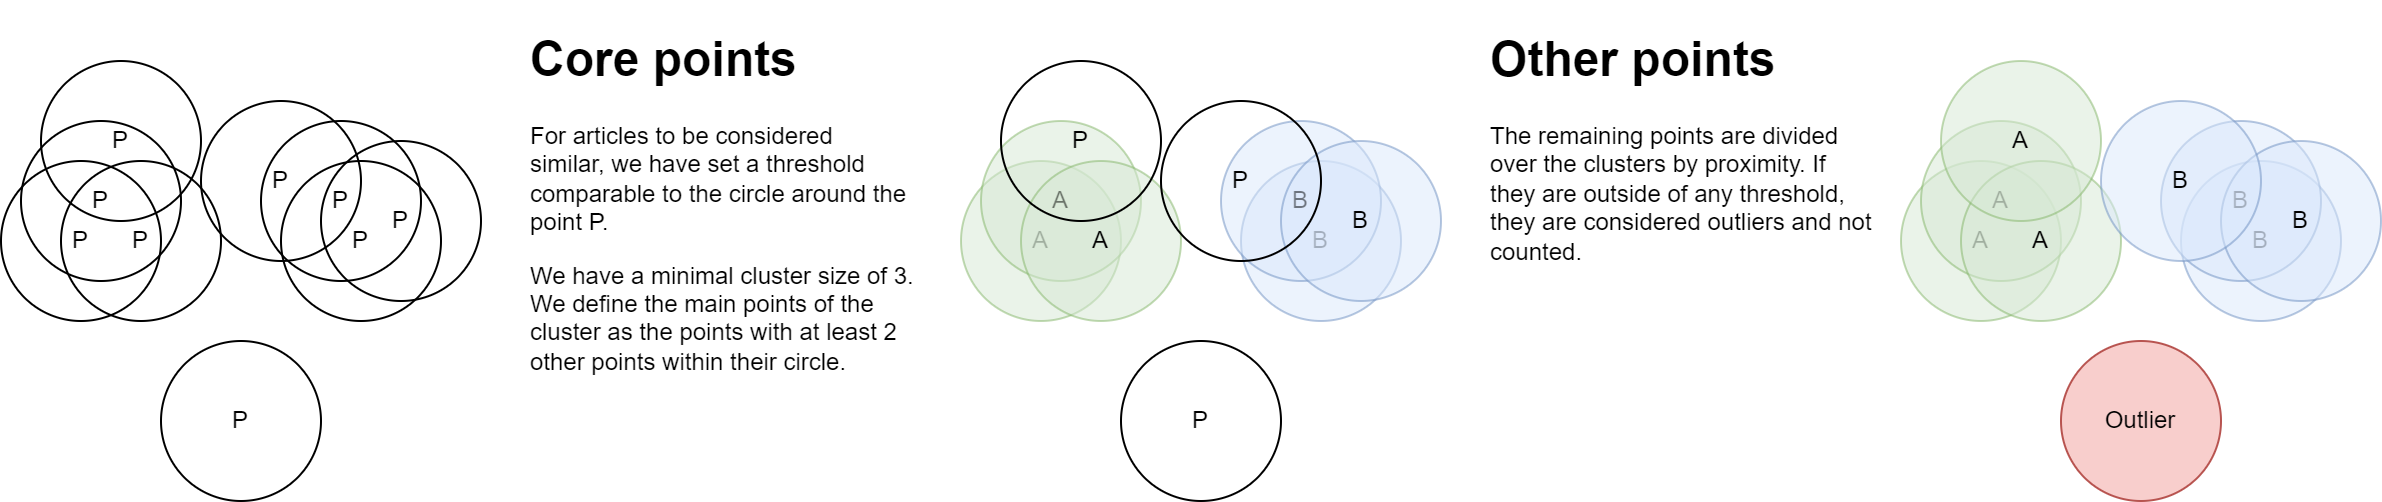

The diagram above was exported from draw.io. Its source (the exported page's mxGraphModel, read from the mxfile embedded in the PNG):
<mxGraphModel dx="1422" dy="762" grid="1" gridSize="10" guides="1" tooltips="1" connect="1" arrows="1" fold="1" page="1" pageScale="1" pageWidth="850" pageHeight="1100" math="0" shadow="0">
  <root>
    <mxCell id="0" />
    <mxCell id="1" parent="0" />
    <mxCell id="lisRz7FhFPDr1yxHbRqB-1" value="P" style="ellipse;whiteSpace=wrap;html=1;aspect=fixed;fillColor=none;" vertex="1" parent="1">
      <mxGeometry x="100" y="90" width="80" height="80" as="geometry" />
    </mxCell>
    <mxCell id="lisRz7FhFPDr1yxHbRqB-3" value="P" style="ellipse;whiteSpace=wrap;html=1;aspect=fixed;fillColor=none;" vertex="1" parent="1">
      <mxGeometry x="110" y="70" width="80" height="80" as="geometry" />
    </mxCell>
    <mxCell id="lisRz7FhFPDr1yxHbRqB-4" value="P" style="ellipse;whiteSpace=wrap;html=1;aspect=fixed;fillColor=none;" vertex="1" parent="1">
      <mxGeometry x="130" y="90" width="80" height="80" as="geometry" />
    </mxCell>
    <mxCell id="lisRz7FhFPDr1yxHbRqB-5" value="P" style="ellipse;whiteSpace=wrap;html=1;aspect=fixed;fillColor=none;" vertex="1" parent="1">
      <mxGeometry x="240" y="90" width="80" height="80" as="geometry" />
    </mxCell>
    <mxCell id="lisRz7FhFPDr1yxHbRqB-6" value="P" style="ellipse;whiteSpace=wrap;html=1;aspect=fixed;fillColor=none;" vertex="1" parent="1">
      <mxGeometry x="230" y="70" width="80" height="80" as="geometry" />
    </mxCell>
    <mxCell id="lisRz7FhFPDr1yxHbRqB-7" value="P" style="ellipse;whiteSpace=wrap;html=1;aspect=fixed;fillColor=none;" vertex="1" parent="1">
      <mxGeometry x="260" y="80" width="80" height="80" as="geometry" />
    </mxCell>
    <mxCell id="lisRz7FhFPDr1yxHbRqB-8" value="P" style="ellipse;whiteSpace=wrap;html=1;aspect=fixed;fillColor=none;" vertex="1" parent="1">
      <mxGeometry x="200" y="60" width="80" height="80" as="geometry" />
    </mxCell>
    <mxCell id="lisRz7FhFPDr1yxHbRqB-9" value="P" style="ellipse;whiteSpace=wrap;html=1;aspect=fixed;fillColor=none;" vertex="1" parent="1">
      <mxGeometry x="120" y="40" width="80" height="80" as="geometry" />
    </mxCell>
    <mxCell id="lisRz7FhFPDr1yxHbRqB-10" value="&lt;h1&gt;Core points&lt;/h1&gt;&lt;p&gt;For articles to be considered similar, we have set a threshold comparable to the circle around the point P.&lt;/p&gt;&lt;p&gt;We have a minimal cluster size of 3. We define the main points of the cluster as the points with at least 2 other points within their circle.&lt;/p&gt;" style="text;html=1;strokeColor=none;fillColor=none;spacing=5;spacingTop=-20;whiteSpace=wrap;overflow=hidden;rounded=0;" vertex="1" parent="1">
      <mxGeometry x="360" y="20" width="200" height="200" as="geometry" />
    </mxCell>
    <mxCell id="lisRz7FhFPDr1yxHbRqB-11" value="P" style="ellipse;whiteSpace=wrap;html=1;aspect=fixed;fillColor=none;" vertex="1" parent="1">
      <mxGeometry x="180" y="180" width="80" height="80" as="geometry" />
    </mxCell>
    <mxCell id="lisRz7FhFPDr1yxHbRqB-12" value="A" style="ellipse;whiteSpace=wrap;html=1;aspect=fixed;fillColor=#d5e8d4;strokeColor=#82b366;opacity=50;" vertex="1" parent="1">
      <mxGeometry x="580" y="90" width="80" height="80" as="geometry" />
    </mxCell>
    <mxCell id="lisRz7FhFPDr1yxHbRqB-13" value="A" style="ellipse;whiteSpace=wrap;html=1;aspect=fixed;fillColor=#d5e8d4;strokeColor=#82b366;opacity=50;" vertex="1" parent="1">
      <mxGeometry x="590" y="70" width="80" height="80" as="geometry" />
    </mxCell>
    <mxCell id="lisRz7FhFPDr1yxHbRqB-14" value="A" style="ellipse;whiteSpace=wrap;html=1;aspect=fixed;fillColor=#d5e8d4;strokeColor=#82b366;opacity=50;" vertex="1" parent="1">
      <mxGeometry x="610" y="90" width="80" height="80" as="geometry" />
    </mxCell>
    <mxCell id="lisRz7FhFPDr1yxHbRqB-15" value="B" style="ellipse;whiteSpace=wrap;html=1;aspect=fixed;fillColor=#dae8fc;strokeColor=#6c8ebf;opacity=50;" vertex="1" parent="1">
      <mxGeometry x="720" y="90" width="80" height="80" as="geometry" />
    </mxCell>
    <mxCell id="lisRz7FhFPDr1yxHbRqB-16" value="B" style="ellipse;whiteSpace=wrap;html=1;aspect=fixed;fillColor=#dae8fc;strokeColor=#6c8ebf;opacity=50;" vertex="1" parent="1">
      <mxGeometry x="710" y="70" width="80" height="80" as="geometry" />
    </mxCell>
    <mxCell id="lisRz7FhFPDr1yxHbRqB-17" value="B" style="ellipse;whiteSpace=wrap;html=1;aspect=fixed;fillColor=#dae8fc;strokeColor=#6c8ebf;opacity=50;" vertex="1" parent="1">
      <mxGeometry x="740" y="80" width="80" height="80" as="geometry" />
    </mxCell>
    <mxCell id="lisRz7FhFPDr1yxHbRqB-18" value="P" style="ellipse;whiteSpace=wrap;html=1;aspect=fixed;fillColor=none;" vertex="1" parent="1">
      <mxGeometry x="680" y="60" width="80" height="80" as="geometry" />
    </mxCell>
    <mxCell id="lisRz7FhFPDr1yxHbRqB-19" value="P" style="ellipse;whiteSpace=wrap;html=1;aspect=fixed;fillColor=none;" vertex="1" parent="1">
      <mxGeometry x="600" y="40" width="80" height="80" as="geometry" />
    </mxCell>
    <mxCell id="lisRz7FhFPDr1yxHbRqB-20" value="P" style="ellipse;whiteSpace=wrap;html=1;aspect=fixed;fillColor=none;" vertex="1" parent="1">
      <mxGeometry x="660" y="180" width="80" height="80" as="geometry" />
    </mxCell>
    <mxCell id="lisRz7FhFPDr1yxHbRqB-21" value="&lt;h1&gt;Other points&lt;/h1&gt;&lt;p&gt;The remaining points are divided over the clusters by proximity. If they are outside of any threshold, they are considered outliers and not counted.&lt;/p&gt;" style="text;html=1;strokeColor=none;fillColor=none;spacing=5;spacingTop=-20;whiteSpace=wrap;overflow=hidden;rounded=0;" vertex="1" parent="1">
      <mxGeometry x="840" y="20" width="200" height="200" as="geometry" />
    </mxCell>
    <mxCell id="lisRz7FhFPDr1yxHbRqB-22" value="A" style="ellipse;whiteSpace=wrap;html=1;aspect=fixed;fillColor=#d5e8d4;strokeColor=#82b366;opacity=50;" vertex="1" parent="1">
      <mxGeometry x="1050" y="90" width="80" height="80" as="geometry" />
    </mxCell>
    <mxCell id="lisRz7FhFPDr1yxHbRqB-23" value="A" style="ellipse;whiteSpace=wrap;html=1;aspect=fixed;fillColor=#d5e8d4;strokeColor=#82b366;opacity=50;" vertex="1" parent="1">
      <mxGeometry x="1060" y="70" width="80" height="80" as="geometry" />
    </mxCell>
    <mxCell id="lisRz7FhFPDr1yxHbRqB-24" value="A" style="ellipse;whiteSpace=wrap;html=1;aspect=fixed;fillColor=#d5e8d4;strokeColor=#82b366;opacity=50;" vertex="1" parent="1">
      <mxGeometry x="1080" y="90" width="80" height="80" as="geometry" />
    </mxCell>
    <mxCell id="lisRz7FhFPDr1yxHbRqB-25" value="B" style="ellipse;whiteSpace=wrap;html=1;aspect=fixed;fillColor=#dae8fc;strokeColor=#6c8ebf;opacity=50;" vertex="1" parent="1">
      <mxGeometry x="1190" y="90" width="80" height="80" as="geometry" />
    </mxCell>
    <mxCell id="lisRz7FhFPDr1yxHbRqB-26" value="B" style="ellipse;whiteSpace=wrap;html=1;aspect=fixed;fillColor=#dae8fc;strokeColor=#6c8ebf;opacity=50;" vertex="1" parent="1">
      <mxGeometry x="1180" y="70" width="80" height="80" as="geometry" />
    </mxCell>
    <mxCell id="lisRz7FhFPDr1yxHbRqB-27" value="B" style="ellipse;whiteSpace=wrap;html=1;aspect=fixed;fillColor=#dae8fc;strokeColor=#6c8ebf;opacity=50;" vertex="1" parent="1">
      <mxGeometry x="1210" y="80" width="80" height="80" as="geometry" />
    </mxCell>
    <mxCell id="lisRz7FhFPDr1yxHbRqB-28" value="B" style="ellipse;whiteSpace=wrap;html=1;aspect=fixed;fillColor=#dae8fc;strokeColor=#6c8ebf;opacity=50;" vertex="1" parent="1">
      <mxGeometry x="1150" y="60" width="80" height="80" as="geometry" />
    </mxCell>
    <mxCell id="lisRz7FhFPDr1yxHbRqB-29" value="A" style="ellipse;whiteSpace=wrap;html=1;aspect=fixed;fillColor=#d5e8d4;strokeColor=#82b366;opacity=50;" vertex="1" parent="1">
      <mxGeometry x="1070" y="40" width="80" height="80" as="geometry" />
    </mxCell>
    <mxCell id="lisRz7FhFPDr1yxHbRqB-30" value="Outlier" style="ellipse;whiteSpace=wrap;html=1;aspect=fixed;fillColor=#f8cecc;strokeColor=#b85450;" vertex="1" parent="1">
      <mxGeometry x="1130" y="180" width="80" height="80" as="geometry" />
    </mxCell>
  </root>
</mxGraphModel>